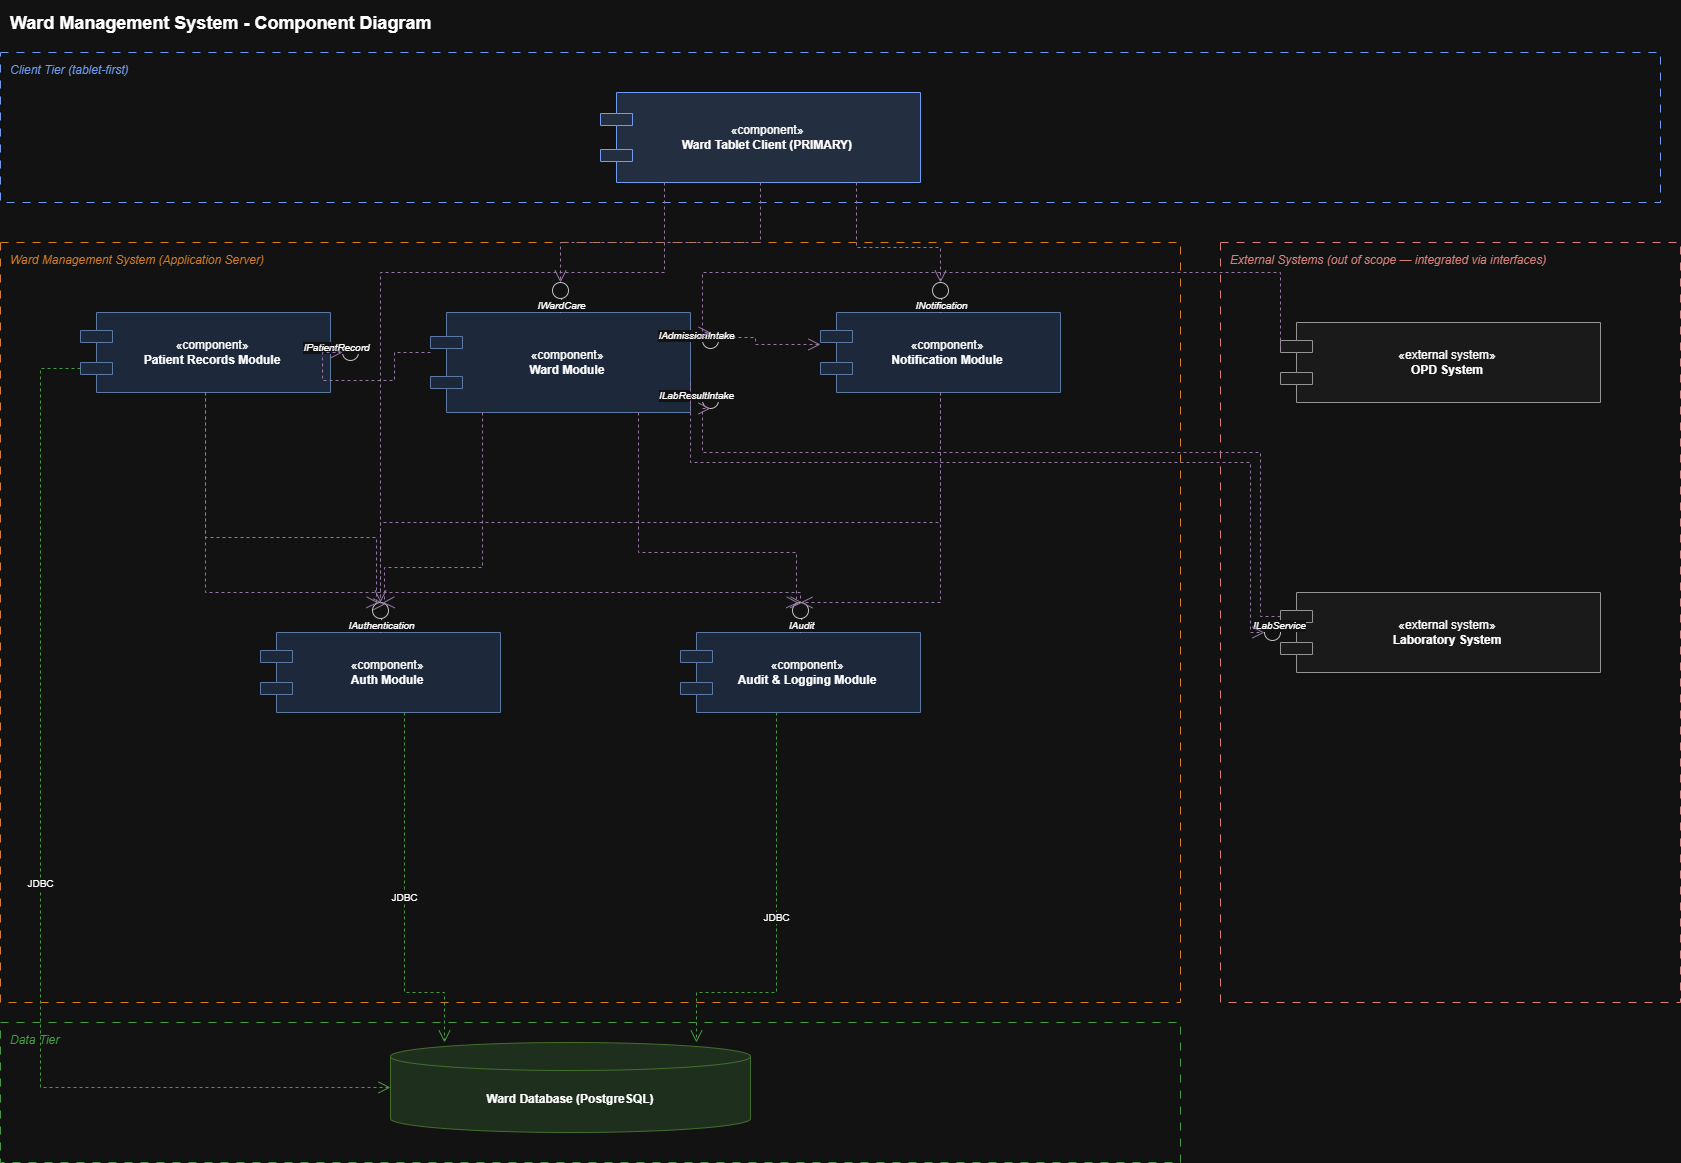

The diagram above was exported from draw.io. Its source (the exported page's mxGraphModel, read from the mxfile embedded in the PNG):
<mxGraphModel dx="1987" dy="1192" grid="1" gridSize="10" guides="1" tooltips="1" connect="1" arrows="1" fold="1" page="1" pageScale="1" pageWidth="1740" pageHeight="1340" math="0" shadow="0">
  <root>
    <mxCell id="0" />
    <mxCell id="1" parent="0" />
    <mxCell id="t2" parent="1" style="text;html=1;whiteSpace=wrap;fontSize=18;fontStyle=1;align=left;verticalAlign=top;spacingLeft=8;spacingTop=6;fillColor=none;strokeColor=none;" value="Ward Management System - Component Diagram" vertex="1">
      <mxGeometry height="30" width="900" x="40" y="8" as="geometry" />
    </mxCell>
    <mxCell id="b3" parent="1" style="rounded=0;whiteSpace=wrap;html=1;dashed=1;dashPattern=8 8;fillColor=none;strokeColor=#3366cc;verticalAlign=top;align=left;fontStyle=2;fontColor=#3366cc;spacingLeft=8;spacingTop=4;" value="Client Tier (tablet-first)" vertex="1">
      <mxGeometry height="150" width="1660" x="40" y="60" as="geometry" />
    </mxCell>
    <mxCell id="b4" parent="1" style="rounded=0;whiteSpace=wrap;html=1;dashed=1;dashPattern=8 8;fillColor=none;strokeColor=#cc6600;verticalAlign=top;align=left;fontStyle=2;fontColor=#cc6600;spacingLeft=8;spacingTop=4;" value="Ward Management System  (Application Server)" vertex="1">
      <mxGeometry height="760" width="1180" x="40" y="250" as="geometry" />
    </mxCell>
    <mxCell id="b5" parent="1" style="rounded=0;whiteSpace=wrap;html=1;dashed=1;dashPattern=8 8;fillColor=none;strokeColor=#339933;verticalAlign=top;align=left;fontStyle=2;fontColor=#339933;spacingLeft=8;spacingTop=4;" value="Data Tier" vertex="1">
      <mxGeometry height="140" width="1180" x="40" y="1030" as="geometry" />
    </mxCell>
    <mxCell id="b6" parent="1" style="rounded=0;whiteSpace=wrap;html=1;dashed=1;dashPattern=8 8;fillColor=none;strokeColor=#b85450;verticalAlign=top;align=left;fontStyle=2;fontColor=#b85450;spacingLeft=8;spacingTop=4;" value="External Systems  (out of scope — integrated via interfaces)" vertex="1">
      <mxGeometry height="760" width="460" x="1260" y="250" as="geometry" />
    </mxCell>
    <mxCell id="c7" parent="1" style="rounded=0;whiteSpace=wrap;html=1;shape=component;align=center;verticalAlign=middle;spacingLeft=14;fillColor=#d4e1f5;strokeColor=#3366cc;fontSize=12;" value="«component»&lt;br&gt;&lt;b&gt;Ward Tablet Client  (PRIMARY)&lt;/b&gt;" vertex="1">
      <mxGeometry height="90" width="320" x="640" y="100" as="geometry" />
    </mxCell>
    <mxCell id="c8" parent="1" style="rounded=0;whiteSpace=wrap;html=1;shape=component;align=center;verticalAlign=middle;spacingLeft=14;fillColor=#dae8fc;strokeColor=#6c8ebf;fontSize=12;" value="«component»&lt;br&gt;&lt;b&gt;Patient Records Module&lt;/b&gt;" vertex="1">
      <mxGeometry height="80" width="250" x="120" y="320" as="geometry" />
    </mxCell>
    <mxCell id="c9" parent="1" style="rounded=0;whiteSpace=wrap;html=1;shape=component;align=center;verticalAlign=middle;spacingLeft=14;fillColor=#dae8fc;strokeColor=#6c8ebf;fontSize=12;" value="«component»&lt;br&gt;&lt;b&gt;Ward Module&lt;/b&gt;" vertex="1">
      <mxGeometry height="100" width="260" x="470" y="320" as="geometry" />
    </mxCell>
    <mxCell id="c10" parent="1" style="rounded=0;whiteSpace=wrap;html=1;shape=component;align=center;verticalAlign=middle;spacingLeft=14;fillColor=#dae8fc;strokeColor=#6c8ebf;fontSize=12;" value="«component»&lt;br&gt;&lt;b&gt;Notification Module&lt;/b&gt;" vertex="1">
      <mxGeometry height="80" width="240" x="860" y="320" as="geometry" />
    </mxCell>
    <mxCell id="c11" parent="1" style="rounded=0;whiteSpace=wrap;html=1;shape=component;align=center;verticalAlign=middle;spacingLeft=14;fillColor=#dae8fc;strokeColor=#6c8ebf;fontSize=12;" value="«component»&lt;br&gt;&lt;b&gt;Auth Module&lt;/b&gt;" vertex="1">
      <mxGeometry height="80" width="240" x="300" y="640" as="geometry" />
    </mxCell>
    <mxCell id="c12" parent="1" style="rounded=0;whiteSpace=wrap;html=1;shape=component;align=center;verticalAlign=middle;spacingLeft=14;fillColor=#dae8fc;strokeColor=#6c8ebf;fontSize=12;" value="«component»&lt;br&gt;&lt;b&gt;Audit &amp; Logging Module&lt;/b&gt;" vertex="1">
      <mxGeometry height="80" width="240" x="720" y="640" as="geometry" />
    </mxCell>
    <mxCell id="db13" parent="1" style="shape=cylinder3;whiteSpace=wrap;html=1;boundedLbl=1;backgroundOutline=1;size=14;fillColor=#d5e8d4;strokeColor=#82b366;verticalAlign=middle;fontStyle=1;" value="Ward Database (PostgreSQL)" vertex="1">
      <mxGeometry height="90" width="360" x="430" y="1050" as="geometry" />
    </mxCell>
    <mxCell id="c14" parent="1" style="rounded=0;whiteSpace=wrap;html=1;shape=component;align=center;verticalAlign=middle;spacingLeft=14;fillColor=#f5f5f5;strokeColor=#666666;fontSize=12;" value="«external system»&lt;br&gt;&lt;b&gt;OPD System&lt;/b&gt;" vertex="1">
      <mxGeometry height="80" width="320" x="1320" y="330" as="geometry" />
    </mxCell>
    <mxCell id="c15" parent="1" style="rounded=0;whiteSpace=wrap;html=1;shape=component;align=center;verticalAlign=middle;spacingLeft=14;fillColor=#f5f5f5;strokeColor=#666666;fontSize=12;" value="«external system»&lt;br&gt;&lt;b&gt;Laboratory System&lt;/b&gt;" vertex="1">
      <mxGeometry height="80" width="320" x="1320" y="600" as="geometry" />
    </mxCell>
    <mxCell id="i16" parent="1" style="ellipse;whiteSpace=wrap;html=1;fillColor=#ffffff;strokeColor=#333333;" value="" vertex="1">
      <mxGeometry height="16" width="16" x="412" y="610" as="geometry" />
    </mxCell>
    <mxCell id="il17" edge="1" parent="1" source="c11" style="endArrow=none;html=1;strokeColor=#333333;fontSize=10;fontStyle=2;exitX=0.5;exitY=0;exitDx=0;exitDy=0;" target="i16" value="IAuthentication">
      <mxGeometry relative="1" as="geometry" />
    </mxCell>
    <mxCell id="i18" parent="1" style="ellipse;whiteSpace=wrap;html=1;fillColor=#ffffff;strokeColor=#333333;" value="" vertex="1">
      <mxGeometry height="16" width="16" x="832" y="610" as="geometry" />
    </mxCell>
    <mxCell id="il19" edge="1" parent="1" source="c12" style="endArrow=none;html=1;strokeColor=#333333;fontSize=10;fontStyle=2;exitX=0.5;exitY=0;exitDx=0;exitDy=0;" target="i18" value="IAudit">
      <mxGeometry relative="1" as="geometry" />
    </mxCell>
    <mxCell id="i20" parent="1" style="ellipse;whiteSpace=wrap;html=1;fillColor=#ffffff;strokeColor=#333333;" value="" vertex="1">
      <mxGeometry height="16" width="16" x="382" y="352" as="geometry" />
    </mxCell>
    <mxCell id="il21" edge="1" parent="1" source="c8" style="endArrow=none;html=1;strokeColor=#333333;fontSize=10;fontStyle=2;exitX=1;exitY=0.4;exitDx=0;exitDy=0;" target="i20" value="IPatientRecord">
      <mxGeometry relative="1" as="geometry" />
    </mxCell>
    <mxCell id="i22" parent="1" style="ellipse;whiteSpace=wrap;html=1;fillColor=#ffffff;strokeColor=#333333;" value="" vertex="1">
      <mxGeometry height="16" width="16" x="972" y="290" as="geometry" />
    </mxCell>
    <mxCell id="il23" edge="1" parent="1" source="c10" style="endArrow=none;html=1;strokeColor=#333333;fontSize=10;fontStyle=2;exitX=0.5;exitY=0;exitDx=0;exitDy=0;" target="i22" value="INotification">
      <mxGeometry relative="1" as="geometry" />
    </mxCell>
    <mxCell id="i24" parent="1" style="ellipse;whiteSpace=wrap;html=1;fillColor=#ffffff;strokeColor=#333333;" value="" vertex="1">
      <mxGeometry height="16" width="16" x="592" y="290" as="geometry" />
    </mxCell>
    <mxCell id="il25" edge="1" parent="1" source="c9" style="endArrow=none;html=1;strokeColor=#333333;fontSize=10;fontStyle=2;exitX=0.5;exitY=0;exitDx=0;exitDy=0;" target="i24" value="IWardCare">
      <mxGeometry relative="1" as="geometry" />
    </mxCell>
    <mxCell id="i26" parent="1" style="ellipse;whiteSpace=wrap;html=1;fillColor=#ffffff;strokeColor=#333333;" value="" vertex="1">
      <mxGeometry height="16" width="16" x="742" y="340" as="geometry" />
    </mxCell>
    <mxCell id="il27" edge="1" parent="1" source="c9" style="endArrow=none;html=1;strokeColor=#333333;fontSize=10;fontStyle=2;exitX=1;exitY=0.2;exitDx=0;exitDy=0;" target="i26" value="IAdmissionIntake">
      <mxGeometry relative="1" as="geometry" />
    </mxCell>
    <mxCell id="i28" parent="1" style="ellipse;whiteSpace=wrap;html=1;fillColor=#ffffff;strokeColor=#333333;" value="" vertex="1">
      <mxGeometry height="16" width="16" x="742" y="400" as="geometry" />
    </mxCell>
    <mxCell id="il29" edge="1" parent="1" source="c9" style="endArrow=none;html=1;strokeColor=#333333;fontSize=10;fontStyle=2;exitX=1;exitY=0.8;exitDx=0;exitDy=0;" target="i28" value="ILabResultIntake">
      <mxGeometry relative="1" as="geometry" />
    </mxCell>
    <mxCell id="i30" parent="1" style="ellipse;whiteSpace=wrap;html=1;fillColor=#ffffff;strokeColor=#333333;" value="" vertex="1">
      <mxGeometry height="16" width="16" x="1304" y="632" as="geometry" />
    </mxCell>
    <mxCell id="il31" edge="1" parent="1" source="c15" style="endArrow=none;html=1;strokeColor=#333333;fontSize=10;fontStyle=2;exitX=0;exitY=0.4;exitDx=0;exitDy=0;" target="i30" value="ILabService">
      <mxGeometry relative="1" as="geometry" />
    </mxCell>
    <mxCell id="e32" edge="1" parent="1" source="c7" style="html=1;rounded=0;edgeStyle=orthogonalEdgeStyle;jettySize=auto;fontSize=10;endArrow=open;endFill=0;endSize=10;dashed=1;strokeColor=#9673a6;exitX=0.2;exitY=1;exitDx=0;exitDy=0;entryX=0.5;entryY=0;entryDx=0;entryDy=0;" target="i16" value="">
      <mxGeometry relative="1" as="geometry">
        <Array as="points">
          <mxPoint x="704" y="280" />
          <mxPoint x="420" y="280" />
        </Array>
      </mxGeometry>
    </mxCell>
    <mxCell id="e33" edge="1" parent="1" source="c7" style="html=1;rounded=0;edgeStyle=orthogonalEdgeStyle;jettySize=auto;fontSize=10;endArrow=open;endFill=0;endSize=10;dashed=1;strokeColor=#9673a6;exitX=0.5;exitY=1;exitDx=0;exitDy=0;entryX=0.5;entryY=0;entryDx=0;entryDy=0;" target="i24" value="">
      <mxGeometry relative="1" as="geometry">
        <Array as="points">
          <mxPoint x="800" y="250" />
          <mxPoint x="600" y="250" />
        </Array>
      </mxGeometry>
    </mxCell>
    <mxCell id="e34" edge="1" parent="1" source="c7" style="html=1;rounded=0;edgeStyle=orthogonalEdgeStyle;jettySize=auto;fontSize=10;endArrow=open;endFill=0;endSize=10;dashed=1;strokeColor=#9673a6;exitX=0.8;exitY=1;exitDx=0;exitDy=0;entryX=0.5;entryY=0;entryDx=0;entryDy=0;" target="i22" value="">
      <mxGeometry relative="1" as="geometry">
        <Array as="points">
          <mxPoint x="896" y="255" />
          <mxPoint x="980" y="255" />
        </Array>
      </mxGeometry>
    </mxCell>
    <mxCell id="e35" edge="1" parent="1" source="c9" style="html=1;rounded=0;edgeStyle=orthogonalEdgeStyle;jettySize=auto;fontSize=10;endArrow=open;endFill=0;endSize=10;dashed=1;strokeColor=#9673a6;exitX=0;exitY=0.4;exitDx=0;exitDy=0;entryX=0;entryY=0.5;entryDx=0;entryDy=0;" target="i20" value="">
      <mxGeometry relative="1" as="geometry" />
    </mxCell>
    <mxCell id="e36" edge="1" parent="1" source="c9" style="html=1;rounded=0;edgeStyle=orthogonalEdgeStyle;jettySize=auto;fontSize=10;endArrow=open;endFill=0;endSize=10;dashed=1;strokeColor=#9673a6;exitX=1;exitY=0.25;exitDx=0;exitDy=0;entryX=0;entryY=0.4;entryDx=0;entryDy=0;" target="c10" value="">
      <mxGeometry relative="1" as="geometry" />
    </mxCell>
    <mxCell id="e37" edge="1" parent="1" source="c9" style="html=1;rounded=0;edgeStyle=orthogonalEdgeStyle;jettySize=auto;fontSize=10;endArrow=open;endFill=0;endSize=10;dashed=1;strokeColor=#9673a6;exitX=0.2;exitY=1;exitDx=0;exitDy=0;entryX=0.7;entryY=0;entryDx=0;entryDy=0;" target="i16" value="">
      <mxGeometry relative="1" as="geometry">
        <Array as="points">
          <mxPoint x="522" y="575" />
          <mxPoint x="424" y="575" />
        </Array>
      </mxGeometry>
    </mxCell>
    <mxCell id="e38" edge="1" parent="1" source="c9" style="html=1;rounded=0;edgeStyle=orthogonalEdgeStyle;jettySize=auto;fontSize=10;endArrow=open;endFill=0;endSize=10;dashed=1;strokeColor=#9673a6;exitX=0.8;exitY=1;exitDx=0;exitDy=0;entryX=0.3;entryY=0;entryDx=0;entryDy=0;" target="i18" value="">
      <mxGeometry relative="1" as="geometry">
        <Array as="points">
          <mxPoint x="678" y="560" />
          <mxPoint x="836" y="560" />
        </Array>
      </mxGeometry>
    </mxCell>
    <mxCell id="e39" edge="1" parent="1" source="c9" style="html=1;rounded=0;edgeStyle=orthogonalEdgeStyle;jettySize=auto;fontSize=10;endArrow=open;endFill=0;endSize=10;dashed=1;strokeColor=#9673a6;exitX=1;exitY=0.7;exitDx=0;exitDy=0;entryX=0;entryY=0.5;entryDx=0;entryDy=0;" target="i30" value="">
      <mxGeometry relative="1" as="geometry">
        <Array as="points">
          <mxPoint x="730" y="470" />
          <mxPoint x="1290" y="470" />
          <mxPoint x="1290" y="640" />
        </Array>
      </mxGeometry>
    </mxCell>
    <mxCell id="e40" edge="1" parent="1" source="c8" style="html=1;rounded=0;edgeStyle=orthogonalEdgeStyle;jettySize=auto;fontSize=10;endArrow=open;endFill=0;endSize=10;dashed=1;strokeColor=#9673a6;exitX=0.5;exitY=1;exitDx=0;exitDy=0;entryX=0.3;entryY=0;entryDx=0;entryDy=0;" target="i16" value="">
      <mxGeometry relative="1" as="geometry">
        <Array as="points">
          <mxPoint x="245" y="545" />
          <mxPoint x="416" y="545" />
        </Array>
      </mxGeometry>
    </mxCell>
    <mxCell id="e41" edge="1" parent="1" source="c8" style="html=1;rounded=0;edgeStyle=orthogonalEdgeStyle;jettySize=auto;fontSize=10;endArrow=open;endFill=0;endSize=10;dashed=1;strokeColor=#9673a6;exitX=0.5;exitY=1;exitDx=0;exitDy=0;entryX=0.7;entryY=0;entryDx=0;entryDy=0;" target="i18" value="">
      <mxGeometry relative="1" as="geometry">
        <Array as="points">
          <mxPoint x="245" y="600" />
          <mxPoint x="840" y="600" />
        </Array>
      </mxGeometry>
    </mxCell>
    <mxCell id="e42" edge="1" parent="1" source="c10" style="html=1;rounded=0;edgeStyle=orthogonalEdgeStyle;jettySize=auto;fontSize=10;endArrow=open;endFill=0;endSize=10;dashed=1;strokeColor=#9673a6;exitX=0.5;exitY=1;exitDx=0;exitDy=0;entryX=0.9;entryY=0;entryDx=0;entryDy=0;" target="i16" value="">
      <mxGeometry relative="1" as="geometry">
        <Array as="points">
          <mxPoint x="980" y="530" />
          <mxPoint x="420" y="530" />
        </Array>
      </mxGeometry>
    </mxCell>
    <mxCell id="e43" edge="1" parent="1" source="c10" style="html=1;rounded=0;edgeStyle=orthogonalEdgeStyle;jettySize=auto;fontSize=10;endArrow=open;endFill=0;endSize=10;dashed=1;strokeColor=#9673a6;exitX=0.5;exitY=1;exitDx=0;exitDy=0;entryX=0.5;entryY=0;entryDx=0;entryDy=0;" target="i18" value="">
      <mxGeometry relative="1" as="geometry">
        <Array as="points">
          <mxPoint x="980" y="610" />
          <mxPoint x="840" y="610" />
        </Array>
      </mxGeometry>
    </mxCell>
    <mxCell id="e44" edge="1" parent="1" source="c14" style="html=1;rounded=0;edgeStyle=orthogonalEdgeStyle;jettySize=auto;fontSize=10;endArrow=open;endFill=0;endSize=10;dashed=1;strokeColor=#9673a6;exitX=0;exitY=0.3;exitDx=0;exitDy=0;entryX=0.5;entryY=0;entryDx=0;entryDy=0;" target="i26" value="">
      <mxGeometry relative="1" as="geometry">
        <Array as="points">
          <mxPoint x="1320" y="280" />
          <mxPoint x="742" y="280" />
        </Array>
      </mxGeometry>
    </mxCell>
    <mxCell id="e45" edge="1" parent="1" source="c15" style="html=1;rounded=0;edgeStyle=orthogonalEdgeStyle;jettySize=auto;fontSize=10;endArrow=open;endFill=0;endSize=10;dashed=1;strokeColor=#9673a6;exitX=0;exitY=0.3;exitDx=0;exitDy=0;entryX=0.5;entryY=1;entryDx=0;entryDy=0;" target="i28" value="">
      <mxGeometry relative="1" as="geometry">
        <Array as="points">
          <mxPoint x="1300" y="624" />
          <mxPoint x="1300" y="460" />
          <mxPoint x="742" y="460" />
        </Array>
      </mxGeometry>
    </mxCell>
    <mxCell id="e46" edge="1" parent="1" source="c11" style="html=1;rounded=0;edgeStyle=orthogonalEdgeStyle;jettySize=auto;fontSize=10;endArrow=open;endFill=0;endSize=10;dashed=1;strokeColor=#339933;exitX=0.6;exitY=1;exitDx=0;exitDy=0;entryX=0.15;entryY=0;entryDx=0;entryDy=0;" target="db13" value="JDBC">
      <mxGeometry relative="1" as="geometry">
        <Array as="points">
          <mxPoint x="444" y="1000" />
          <mxPoint x="484" y="1000" />
        </Array>
      </mxGeometry>
    </mxCell>
    <mxCell id="e47" edge="1" parent="1" source="c12" style="html=1;rounded=0;edgeStyle=orthogonalEdgeStyle;jettySize=auto;fontSize=10;endArrow=open;endFill=0;endSize=10;dashed=1;strokeColor=#339933;exitX=0.4;exitY=1;exitDx=0;exitDy=0;entryX=0.85;entryY=0;entryDx=0;entryDy=0;" target="db13" value="JDBC">
      <mxGeometry relative="1" as="geometry">
        <Array as="points">
          <mxPoint x="816" y="1000" />
          <mxPoint x="736" y="1000" />
        </Array>
      </mxGeometry>
    </mxCell>
    <mxCell id="e48" edge="1" parent="1" source="c8" style="html=1;rounded=0;edgeStyle=orthogonalEdgeStyle;jettySize=auto;fontSize=10;endArrow=open;endFill=0;endSize=10;dashed=1;strokeColor=#339933;exitX=0;exitY=0.7;exitDx=0;exitDy=0;entryX=0;entryY=0.5;entryDx=0;entryDy=0;" target="db13" value="JDBC">
      <mxGeometry relative="1" as="geometry">
        <Array as="points">
          <mxPoint x="80" y="376" />
          <mxPoint x="80" y="1095" />
        </Array>
      </mxGeometry>
    </mxCell>
  </root>
</mxGraphModel>